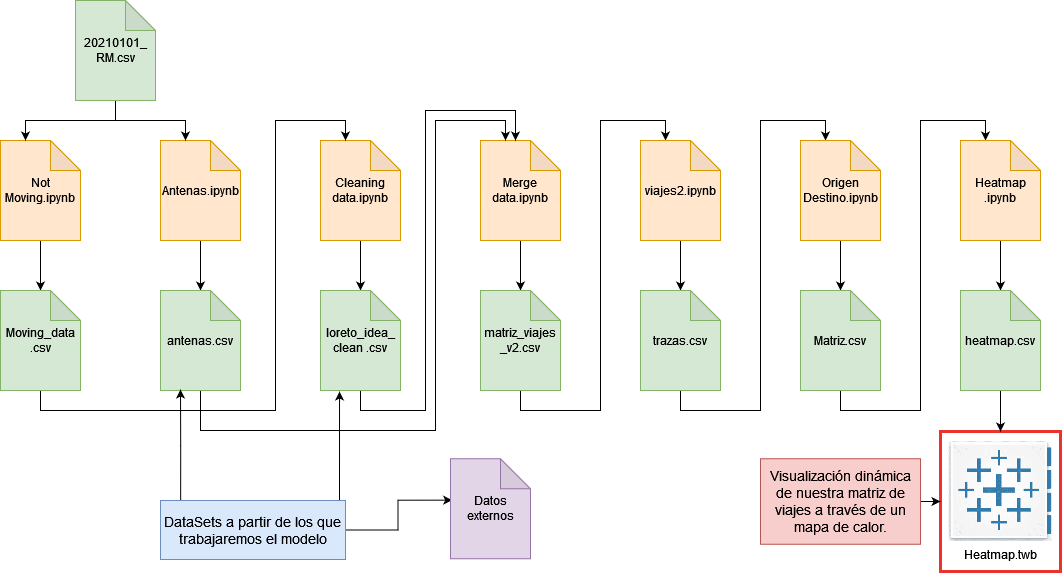

The diagram above was exported from draw.io. Its source (the exported page's mxGraphModel, read from the mxfile embedded in the PNG):
<mxGraphModel dx="1422" dy="752" grid="1" gridSize="10" guides="1" tooltips="1" connect="1" arrows="1" fold="1" page="1" pageScale="1" pageWidth="850" pageHeight="1100" math="0" shadow="0">
  <root>
    <mxCell id="0" />
    <mxCell id="1" parent="0" />
    <mxCell id="2" value="" style="rounded=0;whiteSpace=wrap;html=1;fontSize=14;fillColor=none;strokeColor=#EB332D;strokeWidth=3;" vertex="1" parent="1">
      <mxGeometry x="980" y="481" width="120" height="140" as="geometry" />
    </mxCell>
    <mxCell id="3" style="edgeStyle=orthogonalEdgeStyle;rounded=0;orthogonalLoop=1;jettySize=auto;html=1;exitX=0.5;exitY=1;exitDx=0;exitDy=0;exitPerimeter=0;entryX=0.5;entryY=0;entryDx=0;entryDy=0;entryPerimeter=0;fontSize=14;" edge="1" source="4" target="15" parent="1">
      <mxGeometry relative="1" as="geometry" />
    </mxCell>
    <mxCell id="4" value="Not Moving.ipynb" style="shape=note;whiteSpace=wrap;html=1;backgroundOutline=1;darkOpacity=0.05;fillColor=#ffe6cc;strokeColor=#d79b00;" vertex="1" parent="1">
      <mxGeometry x="40" y="190" width="80" height="100" as="geometry" />
    </mxCell>
    <mxCell id="5" style="edgeStyle=orthogonalEdgeStyle;rounded=0;orthogonalLoop=1;jettySize=auto;html=1;exitX=0.5;exitY=1;exitDx=0;exitDy=0;exitPerimeter=0;entryX=0.5;entryY=0;entryDx=0;entryDy=0;entryPerimeter=0;fontSize=14;" edge="1" source="6" target="17" parent="1">
      <mxGeometry relative="1" as="geometry" />
    </mxCell>
    <mxCell id="6" value="Antenas.ipynb" style="shape=note;whiteSpace=wrap;html=1;backgroundOutline=1;darkOpacity=0.05;fillColor=#ffe6cc;strokeColor=#d79b00;" vertex="1" parent="1">
      <mxGeometry x="200" y="190" width="80" height="100" as="geometry" />
    </mxCell>
    <mxCell id="7" style="edgeStyle=orthogonalEdgeStyle;rounded=0;orthogonalLoop=1;jettySize=auto;html=1;exitX=0.5;exitY=1;exitDx=0;exitDy=0;exitPerimeter=0;entryX=0.5;entryY=0;entryDx=0;entryDy=0;entryPerimeter=0;fontSize=14;" edge="1" source="8" target="19" parent="1">
      <mxGeometry relative="1" as="geometry" />
    </mxCell>
    <mxCell id="8" value="Cleaning data.ipynb" style="shape=note;whiteSpace=wrap;html=1;backgroundOutline=1;darkOpacity=0.05;fillColor=#ffe6cc;strokeColor=#d79b00;" vertex="1" parent="1">
      <mxGeometry x="360" y="190" width="80" height="100" as="geometry" />
    </mxCell>
    <mxCell id="9" style="edgeStyle=orthogonalEdgeStyle;rounded=0;orthogonalLoop=1;jettySize=auto;html=1;exitX=0.5;exitY=1;exitDx=0;exitDy=0;exitPerimeter=0;entryX=0.5;entryY=0;entryDx=0;entryDy=0;entryPerimeter=0;fontSize=14;" edge="1" source="10" target="21" parent="1">
      <mxGeometry relative="1" as="geometry" />
    </mxCell>
    <mxCell id="10" value="Merge data.ipynb" style="shape=note;whiteSpace=wrap;html=1;backgroundOutline=1;darkOpacity=0.05;fillColor=#ffe6cc;strokeColor=#d79b00;" vertex="1" parent="1">
      <mxGeometry x="520" y="190" width="80" height="100" as="geometry" />
    </mxCell>
    <mxCell id="11" style="edgeStyle=orthogonalEdgeStyle;rounded=0;orthogonalLoop=1;jettySize=auto;html=1;exitX=0.5;exitY=1;exitDx=0;exitDy=0;exitPerimeter=0;entryX=0;entryY=0;entryDx=25;entryDy=0;entryPerimeter=0;fontSize=14;" edge="1" source="13" target="4" parent="1">
      <mxGeometry relative="1" as="geometry" />
    </mxCell>
    <mxCell id="12" style="edgeStyle=orthogonalEdgeStyle;rounded=0;orthogonalLoop=1;jettySize=auto;html=1;exitX=0.5;exitY=1;exitDx=0;exitDy=0;exitPerimeter=0;entryX=0;entryY=0;entryDx=25;entryDy=0;entryPerimeter=0;fontSize=14;" edge="1" source="13" target="6" parent="1">
      <mxGeometry relative="1" as="geometry" />
    </mxCell>
    <mxCell id="13" value="20210101_ RM.csv" style="shape=note;whiteSpace=wrap;html=1;backgroundOutline=1;darkOpacity=0.05;fillColor=#d5e8d4;strokeColor=#82b366;" vertex="1" parent="1">
      <mxGeometry x="115" y="50" width="80" height="100" as="geometry" />
    </mxCell>
    <mxCell id="14" style="edgeStyle=orthogonalEdgeStyle;rounded=0;orthogonalLoop=1;jettySize=auto;html=1;exitX=0.5;exitY=1;exitDx=0;exitDy=0;exitPerimeter=0;entryX=0;entryY=0;entryDx=25;entryDy=0;entryPerimeter=0;fontSize=14;" edge="1" source="15" target="8" parent="1">
      <mxGeometry relative="1" as="geometry">
        <Array as="points">
          <mxPoint x="80" y="460" />
          <mxPoint x="315" y="460" />
          <mxPoint x="315" y="170" />
          <mxPoint x="385" y="170" />
        </Array>
      </mxGeometry>
    </mxCell>
    <mxCell id="15" value="Moving_data .csv" style="shape=note;whiteSpace=wrap;html=1;backgroundOutline=1;darkOpacity=0.05;fillColor=#d5e8d4;strokeColor=#82b366;" vertex="1" parent="1">
      <mxGeometry x="40" y="340" width="80" height="100" as="geometry" />
    </mxCell>
    <mxCell id="16" style="edgeStyle=orthogonalEdgeStyle;rounded=0;orthogonalLoop=1;jettySize=auto;html=1;exitX=0.5;exitY=1;exitDx=0;exitDy=0;exitPerimeter=0;entryX=0;entryY=0;entryDx=25;entryDy=0;entryPerimeter=0;fontSize=14;" edge="1" source="17" target="10" parent="1">
      <mxGeometry relative="1" as="geometry">
        <Array as="points">
          <mxPoint x="240" y="480" />
          <mxPoint x="475" y="480" />
          <mxPoint x="475" y="170" />
          <mxPoint x="545" y="170" />
        </Array>
      </mxGeometry>
    </mxCell>
    <mxCell id="17" value="antenas.csv" style="shape=note;whiteSpace=wrap;html=1;backgroundOutline=1;darkOpacity=0.05;fillColor=#d5e8d4;strokeColor=#82b366;" vertex="1" parent="1">
      <mxGeometry x="200" y="340" width="80" height="100" as="geometry" />
    </mxCell>
    <mxCell id="18" style="edgeStyle=orthogonalEdgeStyle;rounded=0;orthogonalLoop=1;jettySize=auto;html=1;exitX=0.5;exitY=1;exitDx=0;exitDy=0;exitPerimeter=0;fontSize=14;" edge="1" source="19" parent="1">
      <mxGeometry relative="1" as="geometry">
        <mxPoint x="555" y="190" as="targetPoint" />
        <Array as="points">
          <mxPoint x="400" y="460" />
          <mxPoint x="465" y="460" />
          <mxPoint x="465" y="160" />
          <mxPoint x="555" y="160" />
          <mxPoint x="555" y="190" />
        </Array>
      </mxGeometry>
    </mxCell>
    <mxCell id="19" value="&lt;div&gt;loreto_idea_&lt;/div&gt;&lt;div&gt;clean .csv&lt;/div&gt;" style="shape=note;whiteSpace=wrap;html=1;backgroundOutline=1;darkOpacity=0.05;fillColor=#d5e8d4;strokeColor=#82b366;" vertex="1" parent="1">
      <mxGeometry x="360" y="340" width="80" height="100" as="geometry" />
    </mxCell>
    <mxCell id="20" style="edgeStyle=orthogonalEdgeStyle;rounded=0;orthogonalLoop=1;jettySize=auto;html=1;exitX=0.5;exitY=1;exitDx=0;exitDy=0;exitPerimeter=0;entryX=0;entryY=0;entryDx=25;entryDy=0;entryPerimeter=0;" edge="1" source="21" target="23" parent="1">
      <mxGeometry relative="1" as="geometry" />
    </mxCell>
    <mxCell id="21" value="&lt;div&gt;matriz_viajes&lt;/div&gt;&lt;div&gt;_v2.csv&lt;/div&gt;" style="shape=note;whiteSpace=wrap;html=1;backgroundOutline=1;darkOpacity=0.05;fillColor=#d5e8d4;strokeColor=#82b366;" vertex="1" parent="1">
      <mxGeometry x="520" y="340" width="80" height="100" as="geometry" />
    </mxCell>
    <mxCell id="22" style="edgeStyle=orthogonalEdgeStyle;rounded=0;orthogonalLoop=1;jettySize=auto;html=1;exitX=0.5;exitY=1;exitDx=0;exitDy=0;exitPerimeter=0;entryX=0.5;entryY=0;entryDx=0;entryDy=0;entryPerimeter=0;" edge="1" source="23" target="25" parent="1">
      <mxGeometry relative="1" as="geometry" />
    </mxCell>
    <mxCell id="23" value="viajes2.ipynb" style="shape=note;whiteSpace=wrap;html=1;backgroundOutline=1;darkOpacity=0.05;fillColor=#ffe6cc;strokeColor=#d79b00;" vertex="1" parent="1">
      <mxGeometry x="680" y="190" width="80" height="100" as="geometry" />
    </mxCell>
    <mxCell id="24" style="edgeStyle=orthogonalEdgeStyle;rounded=0;orthogonalLoop=1;jettySize=auto;html=1;exitX=0.5;exitY=1;exitDx=0;exitDy=0;exitPerimeter=0;entryX=0;entryY=0;entryDx=25;entryDy=0;entryPerimeter=0;" edge="1" source="25" target="27" parent="1">
      <mxGeometry relative="1" as="geometry" />
    </mxCell>
    <mxCell id="25" value="&lt;div&gt;trazas.csv&lt;/div&gt;" style="shape=note;whiteSpace=wrap;html=1;backgroundOutline=1;darkOpacity=0.05;fillColor=#d5e8d4;strokeColor=#82b366;" vertex="1" parent="1">
      <mxGeometry x="680" y="340" width="80" height="100" as="geometry" />
    </mxCell>
    <mxCell id="26" style="edgeStyle=orthogonalEdgeStyle;rounded=0;orthogonalLoop=1;jettySize=auto;html=1;exitX=0.5;exitY=1;exitDx=0;exitDy=0;exitPerimeter=0;entryX=0.5;entryY=0;entryDx=0;entryDy=0;entryPerimeter=0;" edge="1" source="27" target="29" parent="1">
      <mxGeometry relative="1" as="geometry" />
    </mxCell>
    <mxCell id="27" value="&lt;div&gt;Origen&lt;/div&gt;&lt;div&gt;Destino.ipynb&lt;/div&gt;" style="shape=note;whiteSpace=wrap;html=1;backgroundOutline=1;darkOpacity=0.05;fillColor=#ffe6cc;strokeColor=#d79b00;" vertex="1" parent="1">
      <mxGeometry x="840" y="190" width="80" height="100" as="geometry" />
    </mxCell>
    <mxCell id="28" style="edgeStyle=orthogonalEdgeStyle;rounded=0;orthogonalLoop=1;jettySize=auto;html=1;exitX=0.5;exitY=1;exitDx=0;exitDy=0;exitPerimeter=0;entryX=0;entryY=0;entryDx=25;entryDy=0;entryPerimeter=0;" edge="1" source="29" target="31" parent="1">
      <mxGeometry relative="1" as="geometry" />
    </mxCell>
    <mxCell id="29" value="&lt;div&gt;Matriz.csv&lt;/div&gt;" style="shape=note;whiteSpace=wrap;html=1;backgroundOutline=1;darkOpacity=0.05;fillColor=#d5e8d4;strokeColor=#82b366;" vertex="1" parent="1">
      <mxGeometry x="840" y="340" width="80" height="100" as="geometry" />
    </mxCell>
    <mxCell id="30" style="edgeStyle=orthogonalEdgeStyle;rounded=0;orthogonalLoop=1;jettySize=auto;html=1;exitX=0.5;exitY=1;exitDx=0;exitDy=0;exitPerimeter=0;entryX=0.5;entryY=0;entryDx=0;entryDy=0;entryPerimeter=0;" edge="1" source="31" target="33" parent="1">
      <mxGeometry relative="1" as="geometry" />
    </mxCell>
    <mxCell id="31" value="&lt;div&gt;Heatmap&lt;/div&gt;&lt;div&gt;.ipynb&lt;/div&gt;" style="shape=note;whiteSpace=wrap;html=1;backgroundOutline=1;darkOpacity=0.05;fillColor=#ffe6cc;strokeColor=#d79b00;" vertex="1" parent="1">
      <mxGeometry x="1000" y="190" width="80" height="100" as="geometry" />
    </mxCell>
    <mxCell id="32" style="edgeStyle=orthogonalEdgeStyle;rounded=0;orthogonalLoop=1;jettySize=auto;html=1;exitX=0.5;exitY=1;exitDx=0;exitDy=0;exitPerimeter=0;entryX=0.5;entryY=0;entryDx=0;entryDy=0;" edge="1" source="33" target="2" parent="1">
      <mxGeometry relative="1" as="geometry" />
    </mxCell>
    <mxCell id="33" value="&lt;div&gt;heatmap.csv&lt;/div&gt;" style="shape=note;whiteSpace=wrap;html=1;backgroundOutline=1;darkOpacity=0.05;fillColor=#d5e8d4;strokeColor=#82b366;" vertex="1" parent="1">
      <mxGeometry x="1000" y="340" width="80" height="100" as="geometry" />
    </mxCell>
    <mxCell id="34" value="Heatmap.twb" style="shape=image;verticalLabelPosition=bottom;labelBackgroundColor=default;verticalAlign=top;aspect=fixed;imageAspect=0;image=data:image/webp,(base64 omitted: 11240 chars);" vertex="1" parent="1">
      <mxGeometry x="988.4300000000001" y="491" width="103.13" height="100" as="geometry" />
    </mxCell>
    <mxCell id="35" style="edgeStyle=orthogonalEdgeStyle;rounded=0;orthogonalLoop=1;jettySize=auto;html=1;exitX=1;exitY=0.5;exitDx=0;exitDy=0;entryX=0;entryY=0.5;entryDx=0;entryDy=0;fontSize=14;" edge="1" source="36" target="2" parent="1">
      <mxGeometry relative="1" as="geometry" />
    </mxCell>
    <mxCell id="36" value="Visualización dinámica de nuestra matriz de viajes a través de un mapa de calor." style="rounded=0;whiteSpace=wrap;html=1;fontSize=14;fillColor=#f8cecc;strokeColor=#b85450;" vertex="1" parent="1">
      <mxGeometry x="800" y="508.25" width="160" height="85.5" as="geometry" />
    </mxCell>
    <mxCell id="37" style="edgeStyle=orthogonalEdgeStyle;rounded=0;orthogonalLoop=1;jettySize=auto;html=1;entryX=0.238;entryY=1.01;entryDx=0;entryDy=0;entryPerimeter=0;" edge="1" source="40" target="19" parent="1">
      <mxGeometry relative="1" as="geometry">
        <Array as="points">
          <mxPoint x="379" y="530" />
          <mxPoint x="379" y="530" />
        </Array>
      </mxGeometry>
    </mxCell>
    <mxCell id="38" style="edgeStyle=orthogonalEdgeStyle;rounded=0;orthogonalLoop=1;jettySize=auto;html=1;entryX=0.25;entryY=0.99;entryDx=0;entryDy=0;entryPerimeter=0;exitX=0.109;exitY=0.006;exitDx=0;exitDy=0;exitPerimeter=0;" edge="1" source="40" target="17" parent="1">
      <mxGeometry relative="1" as="geometry">
        <mxPoint x="220" y="540" as="sourcePoint" />
      </mxGeometry>
    </mxCell>
    <mxCell id="39" style="edgeStyle=orthogonalEdgeStyle;rounded=0;orthogonalLoop=1;jettySize=auto;html=1;exitX=1;exitY=0.5;exitDx=0;exitDy=0;entryX=0.021;entryY=0.414;entryDx=0;entryDy=0;entryPerimeter=0;" edge="1" source="40" target="41" parent="1">
      <mxGeometry relative="1" as="geometry" />
    </mxCell>
    <mxCell id="40" value="DataSets a partir de los que trabajaremos el modelo" style="rounded=0;whiteSpace=wrap;html=1;fontSize=14;fillColor=#dae8fc;strokeColor=#6c8ebf;" vertex="1" parent="1">
      <mxGeometry x="200" y="550" width="185" height="59" as="geometry" />
    </mxCell>
    <mxCell id="41" value="Datos externos" style="shape=note;whiteSpace=wrap;html=1;backgroundOutline=1;darkOpacity=0.05;fillColor=#e1d5e7;strokeColor=#9673a6;" vertex="1" parent="1">
      <mxGeometry x="490" y="508.25" width="80" height="100" as="geometry" />
    </mxCell>
  </root>
</mxGraphModel>